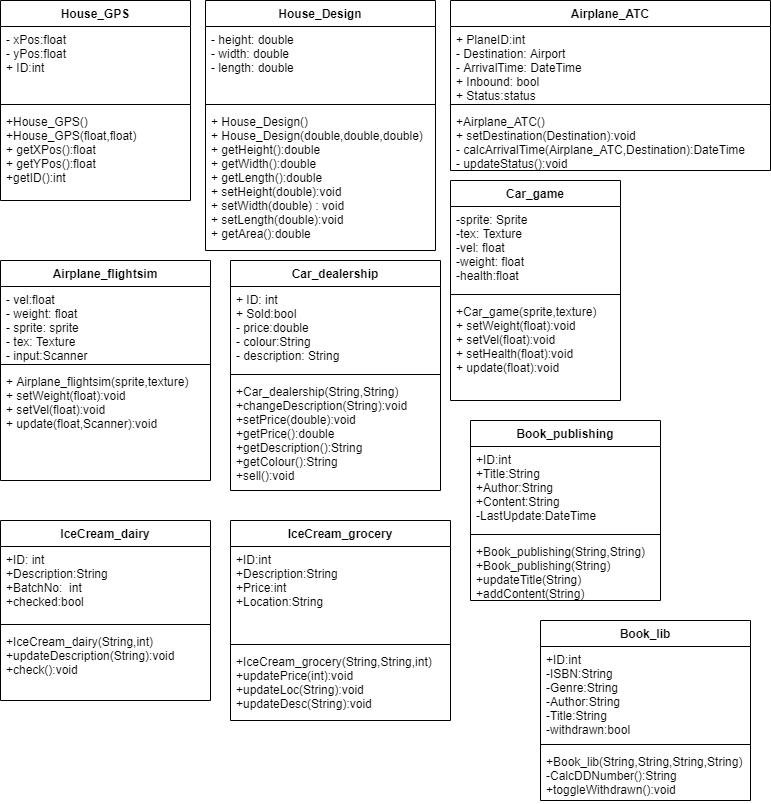

The diagram above was exported from draw.io. Its source (the exported page's mxGraphModel, read from the mxfile embedded in the PNG):
<mxGraphModel dx="868" dy="488" grid="1" gridSize="10" guides="1" tooltips="1" connect="1" arrows="1" fold="1" page="1" pageScale="1" pageWidth="850" pageHeight="1100" math="0" shadow="0">
  <root>
    <mxCell id="0" />
    <mxCell id="1" parent="0" />
    <mxCell id="zSLEBBeOpWiKwctp3Xq2-5" value="House_GPS" style="swimlane;fontStyle=1;align=center;verticalAlign=top;childLayout=stackLayout;horizontal=1;startSize=26;horizontalStack=0;resizeParent=1;resizeParentMax=0;resizeLast=0;collapsible=1;marginBottom=0;" vertex="1" parent="1">
      <mxGeometry x="60" y="30" width="190" height="200" as="geometry">
        <mxRectangle x="340" y="110" width="100" height="26" as="alternateBounds" />
      </mxGeometry>
    </mxCell>
    <mxCell id="zSLEBBeOpWiKwctp3Xq2-6" value="- xPos:float&#10;- yPos:float&#10;+ ID:int" style="text;strokeColor=none;fillColor=none;align=left;verticalAlign=top;spacingLeft=4;spacingRight=4;overflow=hidden;rotatable=0;points=[[0,0.5],[1,0.5]];portConstraint=eastwest;" vertex="1" parent="zSLEBBeOpWiKwctp3Xq2-5">
      <mxGeometry y="26" width="190" height="74" as="geometry" />
    </mxCell>
    <mxCell id="zSLEBBeOpWiKwctp3Xq2-7" value="" style="line;strokeWidth=1;fillColor=none;align=left;verticalAlign=middle;spacingTop=-1;spacingLeft=3;spacingRight=3;rotatable=0;labelPosition=right;points=[];portConstraint=eastwest;" vertex="1" parent="zSLEBBeOpWiKwctp3Xq2-5">
      <mxGeometry y="100" width="190" height="8" as="geometry" />
    </mxCell>
    <mxCell id="zSLEBBeOpWiKwctp3Xq2-8" value="+House_GPS()&#10;+House_GPS(float,float)&#10;+ getXPos():float&#10;+ getYPos():float&#10;+getID():int&#10;" style="text;strokeColor=none;fillColor=none;align=left;verticalAlign=top;spacingLeft=4;spacingRight=4;overflow=hidden;rotatable=0;points=[[0,0.5],[1,0.5]];portConstraint=eastwest;" vertex="1" parent="zSLEBBeOpWiKwctp3Xq2-5">
      <mxGeometry y="108" width="190" height="92" as="geometry" />
    </mxCell>
    <mxCell id="zSLEBBeOpWiKwctp3Xq2-10" value="House_Design" style="swimlane;fontStyle=1;align=center;verticalAlign=top;childLayout=stackLayout;horizontal=1;startSize=26;horizontalStack=0;resizeParent=1;resizeParentMax=0;resizeLast=0;collapsible=1;marginBottom=0;" vertex="1" parent="1">
      <mxGeometry x="265" y="30" width="230" height="250" as="geometry" />
    </mxCell>
    <mxCell id="zSLEBBeOpWiKwctp3Xq2-11" value="- height: double&#10;- width: double&#10;- length: double" style="text;strokeColor=none;fillColor=none;align=left;verticalAlign=top;spacingLeft=4;spacingRight=4;overflow=hidden;rotatable=0;points=[[0,0.5],[1,0.5]];portConstraint=eastwest;" vertex="1" parent="zSLEBBeOpWiKwctp3Xq2-10">
      <mxGeometry y="26" width="230" height="74" as="geometry" />
    </mxCell>
    <mxCell id="zSLEBBeOpWiKwctp3Xq2-12" value="" style="line;strokeWidth=1;fillColor=none;align=left;verticalAlign=middle;spacingTop=-1;spacingLeft=3;spacingRight=3;rotatable=0;labelPosition=right;points=[];portConstraint=eastwest;" vertex="1" parent="zSLEBBeOpWiKwctp3Xq2-10">
      <mxGeometry y="100" width="230" height="8" as="geometry" />
    </mxCell>
    <mxCell id="zSLEBBeOpWiKwctp3Xq2-13" value="+ House_Design()&#10;+ House_Design(double,double,double)&#10;+ getHeight():double&#10;+ getWidth():double&#10;+ getLength():double&#10;+ setHeight(double):void&#10;+ setWidth(double) : void&#10;+ setLength(double):void&#10;+ getArea():double" style="text;strokeColor=none;fillColor=none;align=left;verticalAlign=top;spacingLeft=4;spacingRight=4;overflow=hidden;rotatable=0;points=[[0,0.5],[1,0.5]];portConstraint=eastwest;" vertex="1" parent="zSLEBBeOpWiKwctp3Xq2-10">
      <mxGeometry y="108" width="230" height="142" as="geometry" />
    </mxCell>
    <mxCell id="zSLEBBeOpWiKwctp3Xq2-14" value="Airplane_ATC" style="swimlane;fontStyle=1;align=center;verticalAlign=top;childLayout=stackLayout;horizontal=1;startSize=26;horizontalStack=0;resizeParent=1;resizeParentMax=0;resizeLast=0;collapsible=1;marginBottom=0;" vertex="1" parent="1">
      <mxGeometry x="510" y="30" width="320" height="170" as="geometry" />
    </mxCell>
    <mxCell id="zSLEBBeOpWiKwctp3Xq2-15" value="+ PlaneID:int&#10;- Destination: Airport&#10;- ArrivalTime: DateTime&#10;+ Inbound: bool&#10;+ Status:status" style="text;strokeColor=none;fillColor=none;align=left;verticalAlign=top;spacingLeft=4;spacingRight=4;overflow=hidden;rotatable=0;points=[[0,0.5],[1,0.5]];portConstraint=eastwest;" vertex="1" parent="zSLEBBeOpWiKwctp3Xq2-14">
      <mxGeometry y="26" width="320" height="74" as="geometry" />
    </mxCell>
    <mxCell id="zSLEBBeOpWiKwctp3Xq2-16" value="" style="line;strokeWidth=1;fillColor=none;align=left;verticalAlign=middle;spacingTop=-1;spacingLeft=3;spacingRight=3;rotatable=0;labelPosition=right;points=[];portConstraint=eastwest;" vertex="1" parent="zSLEBBeOpWiKwctp3Xq2-14">
      <mxGeometry y="100" width="320" height="8" as="geometry" />
    </mxCell>
    <mxCell id="zSLEBBeOpWiKwctp3Xq2-17" value="+Airplane_ATC()&#10;+ setDestination(Destination):void&#10;- calcArrivalTime(Airplane_ATC,Destination):DateTime&#10;- updateStatus():void&#10;" style="text;strokeColor=none;fillColor=none;align=left;verticalAlign=top;spacingLeft=4;spacingRight=4;overflow=hidden;rotatable=0;points=[[0,0.5],[1,0.5]];portConstraint=eastwest;" vertex="1" parent="zSLEBBeOpWiKwctp3Xq2-14">
      <mxGeometry y="108" width="320" height="62" as="geometry" />
    </mxCell>
    <mxCell id="zSLEBBeOpWiKwctp3Xq2-18" value="Airplane_flightsim" style="swimlane;fontStyle=1;align=center;verticalAlign=top;childLayout=stackLayout;horizontal=1;startSize=26;horizontalStack=0;resizeParent=1;resizeParentMax=0;resizeLast=0;collapsible=1;marginBottom=0;" vertex="1" parent="1">
      <mxGeometry x="60" y="290" width="210" height="220" as="geometry" />
    </mxCell>
    <mxCell id="zSLEBBeOpWiKwctp3Xq2-19" value="- vel:float&#10;- weight: float&#10;- sprite: sprite&#10;- tex: Texture&#10;- input:Scanner" style="text;strokeColor=none;fillColor=none;align=left;verticalAlign=top;spacingLeft=4;spacingRight=4;overflow=hidden;rotatable=0;points=[[0,0.5],[1,0.5]];portConstraint=eastwest;" vertex="1" parent="zSLEBBeOpWiKwctp3Xq2-18">
      <mxGeometry y="26" width="210" height="74" as="geometry" />
    </mxCell>
    <mxCell id="zSLEBBeOpWiKwctp3Xq2-20" value="" style="line;strokeWidth=1;fillColor=none;align=left;verticalAlign=middle;spacingTop=-1;spacingLeft=3;spacingRight=3;rotatable=0;labelPosition=right;points=[];portConstraint=eastwest;" vertex="1" parent="zSLEBBeOpWiKwctp3Xq2-18">
      <mxGeometry y="100" width="210" height="8" as="geometry" />
    </mxCell>
    <mxCell id="zSLEBBeOpWiKwctp3Xq2-21" value="+ Airplane_flightsim(sprite,texture)&#10;+ setWeight(float):void&#10;+ setVel(float):void&#10;+ update(float,Scanner):void" style="text;strokeColor=none;fillColor=none;align=left;verticalAlign=top;spacingLeft=4;spacingRight=4;overflow=hidden;rotatable=0;points=[[0,0.5],[1,0.5]];portConstraint=eastwest;" vertex="1" parent="zSLEBBeOpWiKwctp3Xq2-18">
      <mxGeometry y="108" width="210" height="112" as="geometry" />
    </mxCell>
    <mxCell id="zSLEBBeOpWiKwctp3Xq2-22" value="Car_dealership" style="swimlane;fontStyle=1;align=center;verticalAlign=top;childLayout=stackLayout;horizontal=1;startSize=26;horizontalStack=0;resizeParent=1;resizeParentMax=0;resizeLast=0;collapsible=1;marginBottom=0;" vertex="1" parent="1">
      <mxGeometry x="290" y="290" width="210" height="230" as="geometry" />
    </mxCell>
    <mxCell id="zSLEBBeOpWiKwctp3Xq2-23" value="+ ID: int&#10;+ Sold:bool&#10;- price:double&#10;- colour:String&#10;- description: String" style="text;strokeColor=none;fillColor=none;align=left;verticalAlign=top;spacingLeft=4;spacingRight=4;overflow=hidden;rotatable=0;points=[[0,0.5],[1,0.5]];portConstraint=eastwest;" vertex="1" parent="zSLEBBeOpWiKwctp3Xq2-22">
      <mxGeometry y="26" width="210" height="84" as="geometry" />
    </mxCell>
    <mxCell id="zSLEBBeOpWiKwctp3Xq2-24" value="" style="line;strokeWidth=1;fillColor=none;align=left;verticalAlign=middle;spacingTop=-1;spacingLeft=3;spacingRight=3;rotatable=0;labelPosition=right;points=[];portConstraint=eastwest;" vertex="1" parent="zSLEBBeOpWiKwctp3Xq2-22">
      <mxGeometry y="110" width="210" height="8" as="geometry" />
    </mxCell>
    <mxCell id="zSLEBBeOpWiKwctp3Xq2-25" value="+Car_dealership(String,String)&#10;+changeDescription(String):void&#10;+setPrice(double):void&#10;+getPrice():double&#10;+getDescription():String&#10;+getColour():String&#10;+sell():void" style="text;strokeColor=none;fillColor=none;align=left;verticalAlign=top;spacingLeft=4;spacingRight=4;overflow=hidden;rotatable=0;points=[[0,0.5],[1,0.5]];portConstraint=eastwest;" vertex="1" parent="zSLEBBeOpWiKwctp3Xq2-22">
      <mxGeometry y="118" width="210" height="112" as="geometry" />
    </mxCell>
    <mxCell id="zSLEBBeOpWiKwctp3Xq2-30" value="IceCream_dairy" style="swimlane;fontStyle=1;align=center;verticalAlign=top;childLayout=stackLayout;horizontal=1;startSize=26;horizontalStack=0;resizeParent=1;resizeParentMax=0;resizeLast=0;collapsible=1;marginBottom=0;" vertex="1" parent="1">
      <mxGeometry x="60" y="550" width="210" height="180" as="geometry" />
    </mxCell>
    <mxCell id="zSLEBBeOpWiKwctp3Xq2-31" value="+ID: int&#10;+Description:String&#10;+BatchNo:  int&#10;+checked:bool" style="text;strokeColor=none;fillColor=none;align=left;verticalAlign=top;spacingLeft=4;spacingRight=4;overflow=hidden;rotatable=0;points=[[0,0.5],[1,0.5]];portConstraint=eastwest;" vertex="1" parent="zSLEBBeOpWiKwctp3Xq2-30">
      <mxGeometry y="26" width="210" height="74" as="geometry" />
    </mxCell>
    <mxCell id="zSLEBBeOpWiKwctp3Xq2-32" value="" style="line;strokeWidth=1;fillColor=none;align=left;verticalAlign=middle;spacingTop=-1;spacingLeft=3;spacingRight=3;rotatable=0;labelPosition=right;points=[];portConstraint=eastwest;" vertex="1" parent="zSLEBBeOpWiKwctp3Xq2-30">
      <mxGeometry y="100" width="210" height="8" as="geometry" />
    </mxCell>
    <mxCell id="zSLEBBeOpWiKwctp3Xq2-33" value="+IceCream_dairy(String,int)&#10;+updateDescription(String):void&#10;+check():void" style="text;strokeColor=none;fillColor=none;align=left;verticalAlign=top;spacingLeft=4;spacingRight=4;overflow=hidden;rotatable=0;points=[[0,0.5],[1,0.5]];portConstraint=eastwest;" vertex="1" parent="zSLEBBeOpWiKwctp3Xq2-30">
      <mxGeometry y="108" width="210" height="72" as="geometry" />
    </mxCell>
    <mxCell id="zSLEBBeOpWiKwctp3Xq2-26" value="Car_game" style="swimlane;fontStyle=1;align=center;verticalAlign=top;childLayout=stackLayout;horizontal=1;startSize=26;horizontalStack=0;resizeParent=1;resizeParentMax=0;resizeLast=0;collapsible=1;marginBottom=0;" vertex="1" parent="1">
      <mxGeometry x="510" y="210" width="170" height="220" as="geometry" />
    </mxCell>
    <mxCell id="zSLEBBeOpWiKwctp3Xq2-27" value="-sprite: Sprite&#10;-tex: Texture&#10;-vel: float&#10;-weight: float&#10;-health:float" style="text;strokeColor=none;fillColor=none;align=left;verticalAlign=top;spacingLeft=4;spacingRight=4;overflow=hidden;rotatable=0;points=[[0,0.5],[1,0.5]];portConstraint=eastwest;" vertex="1" parent="zSLEBBeOpWiKwctp3Xq2-26">
      <mxGeometry y="26" width="170" height="84" as="geometry" />
    </mxCell>
    <mxCell id="zSLEBBeOpWiKwctp3Xq2-28" value="" style="line;strokeWidth=1;fillColor=none;align=left;verticalAlign=middle;spacingTop=-1;spacingLeft=3;spacingRight=3;rotatable=0;labelPosition=right;points=[];portConstraint=eastwest;" vertex="1" parent="zSLEBBeOpWiKwctp3Xq2-26">
      <mxGeometry y="110" width="170" height="8" as="geometry" />
    </mxCell>
    <mxCell id="zSLEBBeOpWiKwctp3Xq2-29" value="+Car_game(sprite,texture)&#10;+ setWeight(float):void&#10;+ setVel(float):void&#10;+ setHealth(float):void&#10;+ update(float):void" style="text;strokeColor=none;fillColor=none;align=left;verticalAlign=top;spacingLeft=4;spacingRight=4;overflow=hidden;rotatable=0;points=[[0,0.5],[1,0.5]];portConstraint=eastwest;" vertex="1" parent="zSLEBBeOpWiKwctp3Xq2-26">
      <mxGeometry y="118" width="170" height="102" as="geometry" />
    </mxCell>
    <mxCell id="zSLEBBeOpWiKwctp3Xq2-35" value="IceCream_grocery" style="swimlane;fontStyle=1;align=center;verticalAlign=top;childLayout=stackLayout;horizontal=1;startSize=26;horizontalStack=0;resizeParent=1;resizeParentMax=0;resizeLast=0;collapsible=1;marginBottom=0;" vertex="1" parent="1">
      <mxGeometry x="290" y="550" width="220" height="200" as="geometry" />
    </mxCell>
    <mxCell id="zSLEBBeOpWiKwctp3Xq2-36" value="+ID:int &#10;+Description:String&#10;+Price:int&#10;+Location:String" style="text;strokeColor=none;fillColor=none;align=left;verticalAlign=top;spacingLeft=4;spacingRight=4;overflow=hidden;rotatable=0;points=[[0,0.5],[1,0.5]];portConstraint=eastwest;" vertex="1" parent="zSLEBBeOpWiKwctp3Xq2-35">
      <mxGeometry y="26" width="220" height="94" as="geometry" />
    </mxCell>
    <mxCell id="zSLEBBeOpWiKwctp3Xq2-37" value="" style="line;strokeWidth=1;fillColor=none;align=left;verticalAlign=middle;spacingTop=-1;spacingLeft=3;spacingRight=3;rotatable=0;labelPosition=right;points=[];portConstraint=eastwest;" vertex="1" parent="zSLEBBeOpWiKwctp3Xq2-35">
      <mxGeometry y="120" width="220" height="8" as="geometry" />
    </mxCell>
    <mxCell id="zSLEBBeOpWiKwctp3Xq2-38" value="+IceCream_grocery(String,String,int)&#10;+updatePrice(int):void&#10;+updateLoc(String):void&#10;+updateDesc(String):void" style="text;strokeColor=none;fillColor=none;align=left;verticalAlign=top;spacingLeft=4;spacingRight=4;overflow=hidden;rotatable=0;points=[[0,0.5],[1,0.5]];portConstraint=eastwest;" vertex="1" parent="zSLEBBeOpWiKwctp3Xq2-35">
      <mxGeometry y="128" width="220" height="72" as="geometry" />
    </mxCell>
    <mxCell id="zSLEBBeOpWiKwctp3Xq2-39" value="Book_publishing" style="swimlane;fontStyle=1;align=center;verticalAlign=top;childLayout=stackLayout;horizontal=1;startSize=26;horizontalStack=0;resizeParent=1;resizeParentMax=0;resizeLast=0;collapsible=1;marginBottom=0;" vertex="1" parent="1">
      <mxGeometry x="530" y="450" width="190" height="180" as="geometry" />
    </mxCell>
    <mxCell id="zSLEBBeOpWiKwctp3Xq2-40" value="+ID:int&#10;+Title:String&#10;+Author:String&#10;+Content:String&#10;-LastUpdate:DateTime" style="text;strokeColor=none;fillColor=none;align=left;verticalAlign=top;spacingLeft=4;spacingRight=4;overflow=hidden;rotatable=0;points=[[0,0.5],[1,0.5]];portConstraint=eastwest;" vertex="1" parent="zSLEBBeOpWiKwctp3Xq2-39">
      <mxGeometry y="26" width="190" height="84" as="geometry" />
    </mxCell>
    <mxCell id="zSLEBBeOpWiKwctp3Xq2-41" value="" style="line;strokeWidth=1;fillColor=none;align=left;verticalAlign=middle;spacingTop=-1;spacingLeft=3;spacingRight=3;rotatable=0;labelPosition=right;points=[];portConstraint=eastwest;" vertex="1" parent="zSLEBBeOpWiKwctp3Xq2-39">
      <mxGeometry y="110" width="190" height="8" as="geometry" />
    </mxCell>
    <mxCell id="zSLEBBeOpWiKwctp3Xq2-42" value="+Book_publishing(String,String)&#10;+Book_publishing(String)&#10;+updateTitle(String)&#10;+addContent(String)" style="text;strokeColor=none;fillColor=none;align=left;verticalAlign=top;spacingLeft=4;spacingRight=4;overflow=hidden;rotatable=0;points=[[0,0.5],[1,0.5]];portConstraint=eastwest;" vertex="1" parent="zSLEBBeOpWiKwctp3Xq2-39">
      <mxGeometry y="118" width="190" height="62" as="geometry" />
    </mxCell>
    <mxCell id="zSLEBBeOpWiKwctp3Xq2-43" value="Book_lib" style="swimlane;fontStyle=1;align=center;verticalAlign=top;childLayout=stackLayout;horizontal=1;startSize=26;horizontalStack=0;resizeParent=1;resizeParentMax=0;resizeLast=0;collapsible=1;marginBottom=0;" vertex="1" parent="1">
      <mxGeometry x="600" y="650" width="210" height="180" as="geometry" />
    </mxCell>
    <mxCell id="zSLEBBeOpWiKwctp3Xq2-44" value="+ID:int&#10;-ISBN:String&#10;-Genre:String&#10;-Author:String&#10;-Title:String&#10;-withdrawn:bool" style="text;strokeColor=none;fillColor=none;align=left;verticalAlign=top;spacingLeft=4;spacingRight=4;overflow=hidden;rotatable=0;points=[[0,0.5],[1,0.5]];portConstraint=eastwest;" vertex="1" parent="zSLEBBeOpWiKwctp3Xq2-43">
      <mxGeometry y="26" width="210" height="94" as="geometry" />
    </mxCell>
    <mxCell id="zSLEBBeOpWiKwctp3Xq2-45" value="" style="line;strokeWidth=1;fillColor=none;align=left;verticalAlign=middle;spacingTop=-1;spacingLeft=3;spacingRight=3;rotatable=0;labelPosition=right;points=[];portConstraint=eastwest;" vertex="1" parent="zSLEBBeOpWiKwctp3Xq2-43">
      <mxGeometry y="120" width="210" height="8" as="geometry" />
    </mxCell>
    <mxCell id="zSLEBBeOpWiKwctp3Xq2-46" value="+Book_lib(String,String,String,String)&#10;-CalcDDNumber():String&#10;+toggleWithdrawn():void" style="text;strokeColor=none;fillColor=none;align=left;verticalAlign=top;spacingLeft=4;spacingRight=4;overflow=hidden;rotatable=0;points=[[0,0.5],[1,0.5]];portConstraint=eastwest;" vertex="1" parent="zSLEBBeOpWiKwctp3Xq2-43">
      <mxGeometry y="128" width="210" height="52" as="geometry" />
    </mxCell>
  </root>
</mxGraphModel>